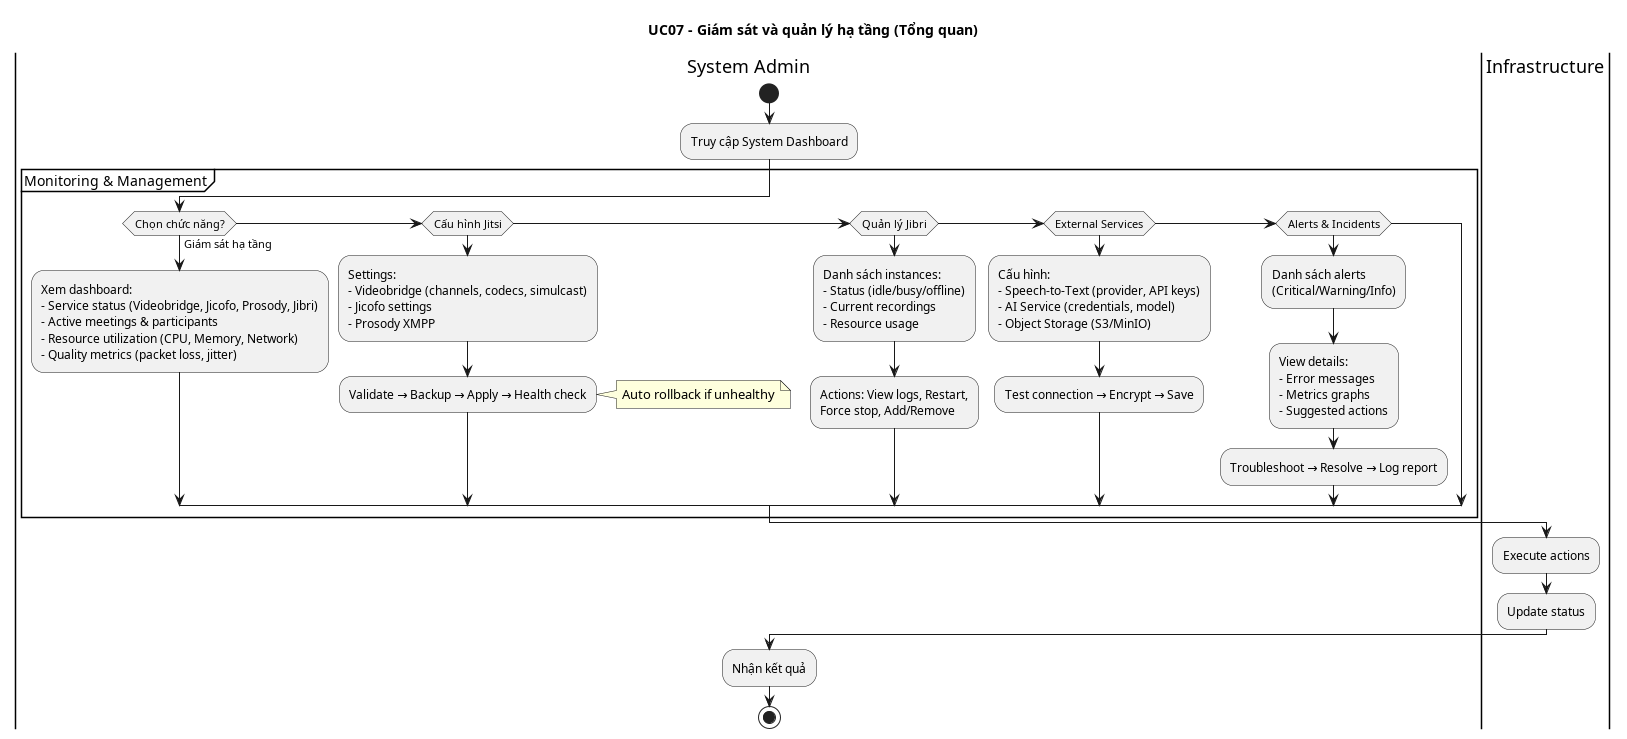

The diagram above was rendered by PlantUML. Its source (embedded in the PNG):
@startuml UC07_system_admin_overview
title UC07 - Giám sát và quản lý hạ tầng (Tổng quan)

|System Admin|
start

:Truy cập System Dashboard;

partition "Monitoring & Management" {

  if (Chọn chức năng?) then (Giám sát hạ tầng)
    :Xem dashboard:\n- Service status (Videobridge, Jicofo, Prosody, Jibri)\n- Active meetings & participants\n- Resource utilization (CPU, Memory, Network)\n- Quality metrics (packet loss, jitter);

  elseif (Cấu hình Jitsi)
    :Settings:\n- Videobridge (channels, codecs, simulcast)\n- Jicofo settings\n- Prosody XMPP;
    :Validate → Backup → Apply → Health check;
    note right: Auto rollback if unhealthy

  elseif (Quản lý Jibri)
    :Danh sách instances:\n- Status (idle/busy/offline)\n- Current recordings\n- Resource usage;
    :Actions: View logs, Restart,\nForce stop, Add/Remove;

  elseif (External Services)
    :Cấu hình:\n- Speech-to-Text (provider, API keys)\n- AI Service (credentials, model)\n- Object Storage (S3/MinIO);
    :Test connection → Encrypt → Save;

  elseif (Alerts & Incidents)
    :Danh sách alerts\n(Critical/Warning/Info);
    :View details:\n- Error messages\n- Metrics graphs\n- Suggested actions;
    :Troubleshoot → Resolve → Log report;
  endif
}

|Infrastructure|
:Execute actions;
:Update status;

|System Admin|
:Nhận kết quả;

stop

@enduml